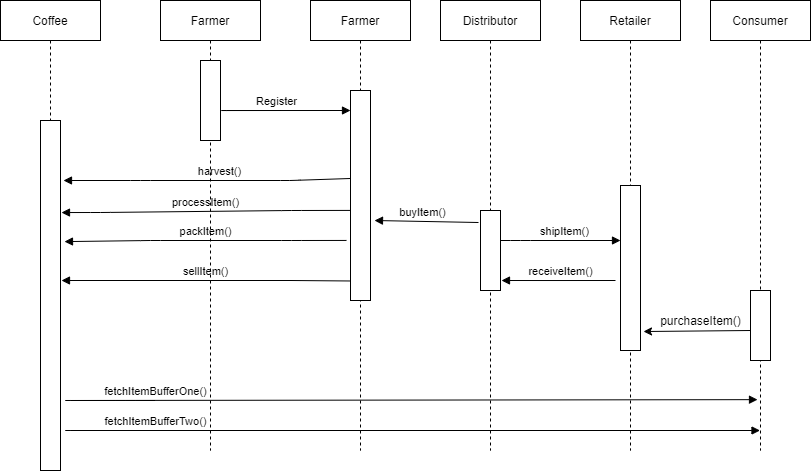

The diagram above was exported from draw.io. Its source (the exported page's mxGraphModel, read from the mxfile embedded in the PNG):
<mxGraphModel dx="1422" dy="822" grid="1" gridSize="10" guides="1" tooltips="1" connect="1" arrows="1" fold="1" page="1" pageScale="1" pageWidth="850" pageHeight="1100" math="0" shadow="0">
  <root>
    <mxCell id="7WUEKqljyYiijj9cnMbw-0" />
    <mxCell id="7WUEKqljyYiijj9cnMbw-1" parent="7WUEKqljyYiijj9cnMbw-0" />
    <mxCell id="7WUEKqljyYiijj9cnMbw-2" value="Coffee" style="shape=umlLifeline;perimeter=lifelinePerimeter;whiteSpace=wrap;html=1;container=1;collapsible=0;recursiveResize=0;outlineConnect=0;" parent="7WUEKqljyYiijj9cnMbw-1" vertex="1">
      <mxGeometry x="30" y="40" width="100" height="460" as="geometry" />
    </mxCell>
    <mxCell id="7WUEKqljyYiijj9cnMbw-3" value="Farmer" style="shape=umlLifeline;perimeter=lifelinePerimeter;whiteSpace=wrap;html=1;container=1;collapsible=0;recursiveResize=0;outlineConnect=0;" parent="7WUEKqljyYiijj9cnMbw-1" vertex="1">
      <mxGeometry x="340" y="40" width="100" height="450" as="geometry" />
    </mxCell>
    <mxCell id="7WUEKqljyYiijj9cnMbw-4" value="Distributor" style="shape=umlLifeline;perimeter=lifelinePerimeter;whiteSpace=wrap;html=1;container=1;collapsible=0;recursiveResize=0;outlineConnect=0;" parent="7WUEKqljyYiijj9cnMbw-1" vertex="1">
      <mxGeometry x="470" y="40" width="100" height="450" as="geometry" />
    </mxCell>
    <mxCell id="7WUEKqljyYiijj9cnMbw-5" value="Retailer" style="shape=umlLifeline;perimeter=lifelinePerimeter;whiteSpace=wrap;html=1;container=1;collapsible=0;recursiveResize=0;outlineConnect=0;" parent="7WUEKqljyYiijj9cnMbw-1" vertex="1">
      <mxGeometry x="610" y="40" width="100" height="450" as="geometry" />
    </mxCell>
    <mxCell id="7WUEKqljyYiijj9cnMbw-10" value="" style="verticalLabelPosition=bottom;verticalAlign=top;html=1;shape=mxgraph.basic.rect;fillColor2=none;strokeWidth=1;size=20;indent=5;" parent="7WUEKqljyYiijj9cnMbw-5" vertex="1">
      <mxGeometry x="40" y="185" width="20" height="165" as="geometry" />
    </mxCell>
    <mxCell id="7WUEKqljyYiijj9cnMbw-6" value="Consumer" style="shape=umlLifeline;perimeter=lifelinePerimeter;whiteSpace=wrap;html=1;container=1;collapsible=0;recursiveResize=0;outlineConnect=0;" parent="7WUEKqljyYiijj9cnMbw-1" vertex="1">
      <mxGeometry x="740" y="40" width="100" height="450" as="geometry" />
    </mxCell>
    <mxCell id="7WUEKqljyYiijj9cnMbw-7" value="" style="verticalLabelPosition=bottom;verticalAlign=top;html=1;shape=mxgraph.basic.rect;fillColor2=none;strokeWidth=1;size=20;indent=5;" parent="7WUEKqljyYiijj9cnMbw-1" vertex="1">
      <mxGeometry x="70" y="160" width="20" height="350" as="geometry" />
    </mxCell>
    <mxCell id="7WUEKqljyYiijj9cnMbw-8" value="" style="verticalLabelPosition=bottom;verticalAlign=top;html=1;shape=mxgraph.basic.rect;fillColor2=none;strokeWidth=1;size=20;indent=5;" parent="7WUEKqljyYiijj9cnMbw-1" vertex="1">
      <mxGeometry x="380" y="130" width="20" height="210" as="geometry" />
    </mxCell>
    <mxCell id="7WUEKqljyYiijj9cnMbw-9" value="" style="verticalLabelPosition=bottom;verticalAlign=top;html=1;shape=mxgraph.basic.rect;fillColor2=none;strokeWidth=1;size=20;indent=5;" parent="7WUEKqljyYiijj9cnMbw-1" vertex="1">
      <mxGeometry x="510" y="250" width="20" height="80" as="geometry" />
    </mxCell>
    <mxCell id="7WUEKqljyYiijj9cnMbw-11" value="" style="verticalLabelPosition=bottom;verticalAlign=top;html=1;shape=mxgraph.basic.rect;fillColor2=none;strokeWidth=1;size=20;indent=5;" parent="7WUEKqljyYiijj9cnMbw-1" vertex="1">
      <mxGeometry x="780" y="330" width="20" height="70" as="geometry" />
    </mxCell>
    <mxCell id="7WUEKqljyYiijj9cnMbw-12" value="harvest()" style="html=1;verticalAlign=bottom;endArrow=block;exitX=0;exitY=0.419;exitDx=0;exitDy=0;exitPerimeter=0;" parent="7WUEKqljyYiijj9cnMbw-1" source="7WUEKqljyYiijj9cnMbw-8" edge="1">
      <mxGeometry x="-0.0842" width="80" relative="1" as="geometry">
        <mxPoint x="380" y="200" as="sourcePoint" />
        <mxPoint x="93" y="220" as="targetPoint" />
        <Array as="points">
          <mxPoint x="320" y="220" />
          <mxPoint x="170" y="220" />
        </Array>
        <mxPoint as="offset" />
      </mxGeometry>
    </mxCell>
    <mxCell id="7WUEKqljyYiijj9cnMbw-13" value="processItem()" style="html=1;verticalAlign=bottom;endArrow=block;entryX=1.05;entryY=0.263;entryDx=0;entryDy=0;entryPerimeter=0;exitX=0;exitY=0.571;exitDx=0;exitDy=0;exitPerimeter=0;" parent="7WUEKqljyYiijj9cnMbw-1" source="7WUEKqljyYiijj9cnMbw-8" target="7WUEKqljyYiijj9cnMbw-7" edge="1">
      <mxGeometry width="80" relative="1" as="geometry">
        <mxPoint x="380" y="234.5" as="sourcePoint" />
        <mxPoint x="90" y="260" as="targetPoint" />
        <Array as="points">
          <mxPoint x="321" y="250" />
          <mxPoint x="130" y="252" />
        </Array>
      </mxGeometry>
    </mxCell>
    <mxCell id="7WUEKqljyYiijj9cnMbw-14" value="packItem()" style="html=1;verticalAlign=bottom;endArrow=block;entryX=1.2;entryY=0.346;entryDx=0;entryDy=0;entryPerimeter=0;exitX=-0.2;exitY=0.714;exitDx=0;exitDy=0;exitPerimeter=0;" parent="7WUEKqljyYiijj9cnMbw-1" source="7WUEKqljyYiijj9cnMbw-8" target="7WUEKqljyYiijj9cnMbw-7" edge="1">
      <mxGeometry width="80" relative="1" as="geometry">
        <mxPoint x="380" y="269.98" as="sourcePoint" />
        <mxPoint x="240" y="269.5" as="targetPoint" />
        <Array as="points">
          <mxPoint x="321" y="280" />
          <mxPoint x="180" y="280" />
        </Array>
      </mxGeometry>
    </mxCell>
    <mxCell id="7WUEKqljyYiijj9cnMbw-15" value="sellItem()" style="html=1;verticalAlign=bottom;endArrow=block;" parent="7WUEKqljyYiijj9cnMbw-1" edge="1">
      <mxGeometry width="80" relative="1" as="geometry">
        <mxPoint x="380" y="320.48" as="sourcePoint" />
        <mxPoint x="91" y="320" as="targetPoint" />
        <Array as="points">
          <mxPoint x="320.5" y="320" />
        </Array>
      </mxGeometry>
    </mxCell>
    <mxCell id="7WUEKqljyYiijj9cnMbw-16" value="buyItem()" style="html=1;verticalAlign=bottom;endArrow=block;exitX=-0.1;exitY=0.15;exitDx=0;exitDy=0;exitPerimeter=0;" parent="7WUEKqljyYiijj9cnMbw-1" source="7WUEKqljyYiijj9cnMbw-9" edge="1">
      <mxGeometry x="0.0769" width="80" relative="1" as="geometry">
        <mxPoint x="410" y="280" as="sourcePoint" />
        <mxPoint x="404" y="260" as="targetPoint" />
        <Array as="points" />
        <mxPoint as="offset" />
      </mxGeometry>
    </mxCell>
    <mxCell id="7WUEKqljyYiijj9cnMbw-17" value="shipItem()" style="html=1;verticalAlign=bottom;endArrow=block;entryX=1.05;entryY=0.875;entryDx=0;entryDy=0;entryPerimeter=0;" parent="7WUEKqljyYiijj9cnMbw-1" target="7WUEKqljyYiijj9cnMbw-9" edge="1">
      <mxGeometry x="-0.1105" y="-40" width="80" relative="1" as="geometry">
        <mxPoint x="645" y="320" as="sourcePoint" />
        <mxPoint x="500" y="320.02" as="targetPoint" />
        <Array as="points">
          <mxPoint x="580.5" y="320.02" />
        </Array>
        <mxPoint as="offset" />
      </mxGeometry>
    </mxCell>
    <mxCell id="7WUEKqljyYiijj9cnMbw-20" value="fetchItemBufferTwo()" style="html=1;verticalAlign=bottom;endArrow=block;" parent="7WUEKqljyYiijj9cnMbw-1" target="7WUEKqljyYiijj9cnMbw-6" edge="1">
      <mxGeometry x="-1" width="80" relative="1" as="geometry">
        <mxPoint x="184.5" y="470" as="sourcePoint" />
        <mxPoint x="264" y="470" as="targetPoint" />
        <Array as="points">
          <mxPoint x="155" y="470" />
          <mxPoint x="90" y="470" />
        </Array>
        <mxPoint as="offset" />
      </mxGeometry>
    </mxCell>
    <mxCell id="7WUEKqljyYiijj9cnMbw-21" value="fetchItemBufferOne()" style="html=1;verticalAlign=bottom;endArrow=block;entryX=0.47;entryY=0.887;entryDx=0;entryDy=0;entryPerimeter=0;" parent="7WUEKqljyYiijj9cnMbw-1" target="7WUEKqljyYiijj9cnMbw-6" edge="1">
      <mxGeometry x="-1" width="80" relative="1" as="geometry">
        <mxPoint x="184.5" y="440" as="sourcePoint" />
        <mxPoint x="769.5" y="440.02" as="targetPoint" />
        <Array as="points">
          <mxPoint x="155" y="440" />
          <mxPoint x="90" y="440" />
        </Array>
        <mxPoint as="offset" />
      </mxGeometry>
    </mxCell>
    <mxCell id="l-K7LxyNHy2LVDB3XAhu-2" value="Farmer" style="shape=umlLifeline;perimeter=lifelinePerimeter;whiteSpace=wrap;html=1;container=1;collapsible=0;recursiveResize=0;outlineConnect=0;" parent="7WUEKqljyYiijj9cnMbw-1" vertex="1">
      <mxGeometry x="190" y="40" width="100" height="450" as="geometry" />
    </mxCell>
    <mxCell id="l-K7LxyNHy2LVDB3XAhu-3" value="" style="verticalLabelPosition=bottom;verticalAlign=top;html=1;shape=mxgraph.basic.rect;fillColor2=none;strokeWidth=1;size=20;indent=5;" parent="7WUEKqljyYiijj9cnMbw-1" vertex="1">
      <mxGeometry x="230" y="100" width="20" height="80" as="geometry" />
    </mxCell>
    <mxCell id="l-K7LxyNHy2LVDB3XAhu-4" value="Register" style="html=1;verticalAlign=bottom;endArrow=block;" parent="7WUEKqljyYiijj9cnMbw-1" edge="1">
      <mxGeometry x="0.2623" width="80" relative="1" as="geometry">
        <mxPoint x="310.5" y="150" as="sourcePoint" />
        <mxPoint x="380" y="150" as="targetPoint" />
        <Array as="points">
          <mxPoint x="246" y="150.01999999999998" />
        </Array>
        <mxPoint as="offset" />
      </mxGeometry>
    </mxCell>
    <mxCell id="l-K7LxyNHy2LVDB3XAhu-5" value="receiveItem()" style="html=1;verticalAlign=bottom;endArrow=block;" parent="7WUEKqljyYiijj9cnMbw-1" edge="1">
      <mxGeometry y="-40" width="80" relative="1" as="geometry">
        <mxPoint x="530" y="280" as="sourcePoint" />
        <mxPoint x="650" y="280" as="targetPoint" />
        <Array as="points">
          <mxPoint x="550" y="280" />
        </Array>
        <mxPoint as="offset" />
      </mxGeometry>
    </mxCell>
    <mxCell id="l-K7LxyNHy2LVDB3XAhu-6" value="" style="endArrow=classic;html=1;entryX=1.15;entryY=0.885;entryDx=0;entryDy=0;entryPerimeter=0;" parent="7WUEKqljyYiijj9cnMbw-1" target="7WUEKqljyYiijj9cnMbw-10" edge="1">
      <mxGeometry width="50" height="50" relative="1" as="geometry">
        <mxPoint x="780" y="370" as="sourcePoint" />
        <mxPoint x="680" y="370" as="targetPoint" />
      </mxGeometry>
    </mxCell>
    <mxCell id="l-K7LxyNHy2LVDB3XAhu-7" value="purchaseItem()" style="text;html=1;align=center;verticalAlign=middle;resizable=0;points=[];autosize=1;strokeColor=none;" parent="7WUEKqljyYiijj9cnMbw-1" vertex="1">
      <mxGeometry x="680" y="350" width="100" height="20" as="geometry" />
    </mxCell>
  </root>
</mxGraphModel>